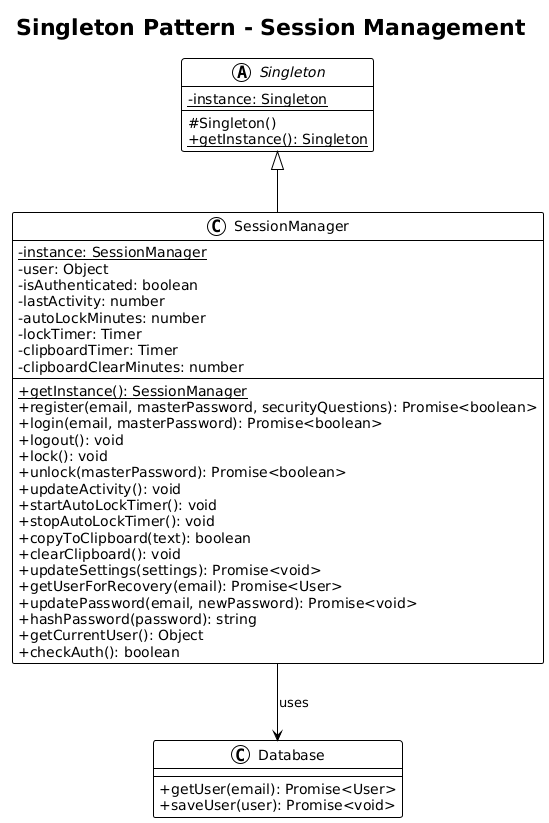

The diagram above was rendered by PlantUML. Its source (embedded in the PNG):
@startuml
!theme plain
skinparam classAttributeIconSize 0

title Singleton Pattern - Session Management

abstract class Singleton {
    - {static} instance: Singleton
    # Singleton()
    + {static} getInstance(): Singleton
}

class SessionManager {
    - {static} instance: SessionManager
    - user: Object
    - isAuthenticated: boolean
    - lastActivity: number
    - autoLockMinutes: number
    - lockTimer: Timer
    - clipboardTimer: Timer
    - clipboardClearMinutes: number
    __
    + {static} getInstance(): SessionManager
    + register(email, masterPassword, securityQuestions): Promise<boolean>
    + login(email, masterPassword): Promise<boolean>
    + logout(): void
    + lock(): void
    + unlock(masterPassword): Promise<boolean>
    + updateActivity(): void
    + startAutoLockTimer(): void
    + stopAutoLockTimer(): void
    + copyToClipboard(text): boolean
    + clearClipboard(): void
    + updateSettings(settings): Promise<void>
    + getUserForRecovery(email): Promise<User>
    + updatePassword(email, newPassword): Promise<void>
    + hashPassword(password): string
    + getCurrentUser(): Object
    + checkAuth(): boolean
}

class Database {
    + getUser(email): Promise<User>
    + saveUser(user): Promise<void>
}



Singleton <|-- SessionManager
SessionManager --> Database : uses
@enduml